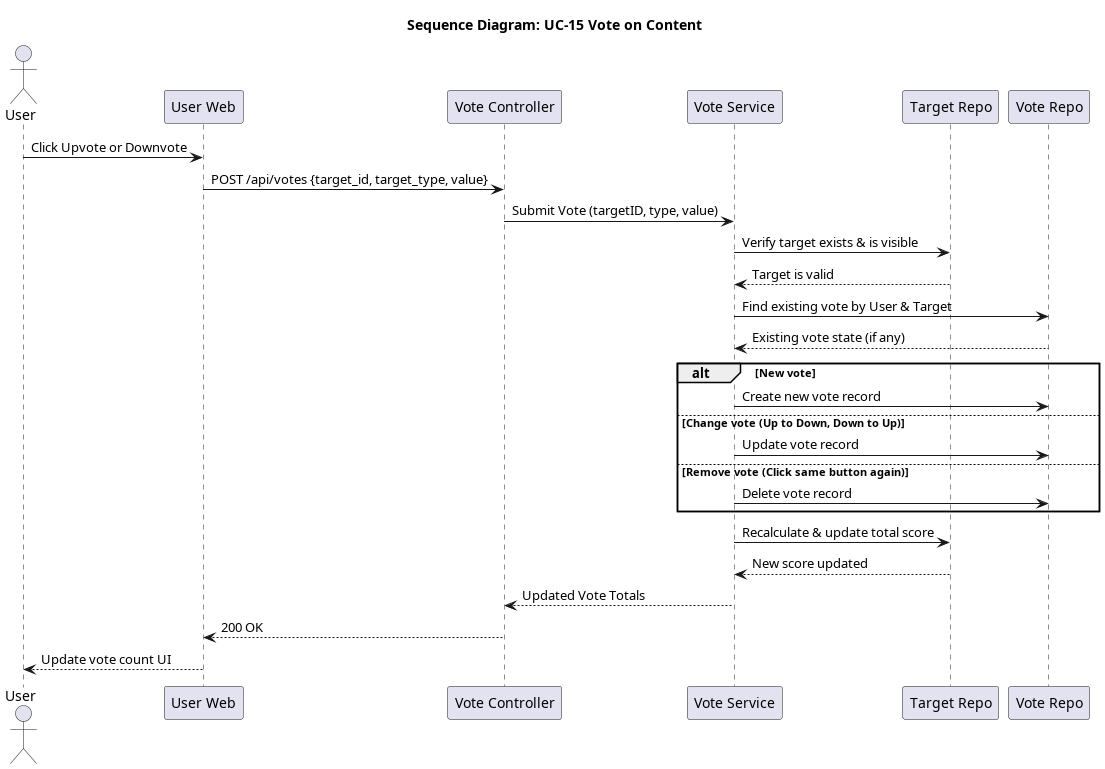

The diagram above was rendered by PlantUML. Its source (embedded in the PNG):
@startuml seq_15_vote_on_content
title Sequence Diagram: UC-15 Vote on Content

actor User
participant "User Web" as Frontend
participant "Vote Controller" as Controller
participant "Vote Service" as Service
participant "Target Repo" as TargetRepo
participant "Vote Repo" as VoteRepo

User -> Frontend: Click Upvote or Downvote
Frontend -> Controller: POST /api/votes {target_id, target_type, value}
Controller -> Service: Submit Vote (targetID, type, value)
Service -> TargetRepo: Verify target exists & is visible
TargetRepo --> Service: Target is valid

Service -> VoteRepo: Find existing vote by User & Target
VoteRepo --> Service: Existing vote state (if any)

alt New vote
    Service -> VoteRepo: Create new vote record
else Change vote (Up to Down, Down to Up)
    Service -> VoteRepo: Update vote record
else Remove vote (Click same button again)
    Service -> VoteRepo: Delete vote record
end

Service -> TargetRepo: Recalculate & update total score
TargetRepo --> Service: New score updated
Service --> Controller: Updated Vote Totals
Controller --> Frontend: 200 OK
Frontend --> User: Update vote count UI
@enduml